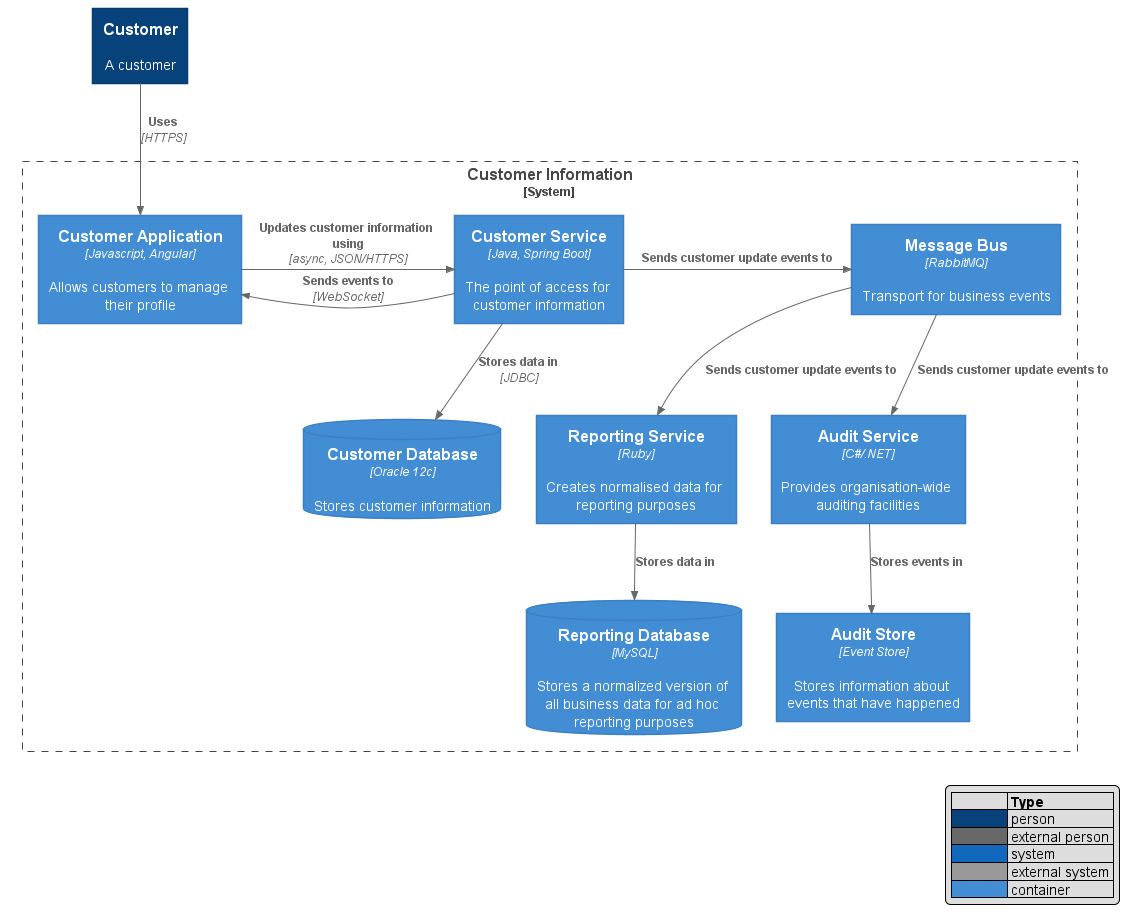

The diagram above was rendered by PlantUML. Its source (embedded in the PNG):
@startuml container-diagram





skinparam defaultTextAlignment center

skinparam wrapWidth 200
skinparam maxMessageSize 150

skinparam rectangle {
    StereotypeFontSize 12
    shadowing false
}

skinparam database {
    StereotypeFontSize 12
    shadowing false
}

skinparam Arrow {
    Color #666666
    FontColor #666666
    FontSize 12
}

skinparam rectangle<<boundary>> {
    Shadowing false
    StereotypeFontSize 0
    FontColor #444444
    BorderColor #444444
    BorderStyle dashed
}























skinparam rectangle<<person>> {
StereotypeFontColor #FFFFFF
FontColor #FFFFFF
BackgroundColor #08427B
BorderColor #073B6F
}

skinparam rectangle<<external_person>> {
StereotypeFontColor #FFFFFF
FontColor #FFFFFF
BackgroundColor #686868
BorderColor #8A8A8A
}

skinparam rectangle<<system>> {
StereotypeFontColor #FFFFFF
FontColor #FFFFFF
BackgroundColor #1168BD
BorderColor #3C7FC0
}

skinparam rectangle<<external_system>> {
StereotypeFontColor #FFFFFF
FontColor #FFFFFF
BackgroundColor #999999
BorderColor #8A8A8A
}

skinparam database<<system>> {
StereotypeFontColor #FFFFFF
FontColor #FFFFFF
BackgroundColor #1168BD
BorderColor #3C7FC0
}

skinparam database<<external_system>> {
StereotypeFontColor #FFFFFF
FontColor #FFFFFF
BackgroundColor #999999
BorderColor #8A8A8A
}
















skinparam rectangle<<container>> {
    StereotypeFontColor #FFFFFF
    FontColor #FFFFFF
    BackgroundColor #438DD5
    BorderColor #3C7FC0
}

skinparam database<<container>> {
    StereotypeFontColor #FFFFFF
    FontColor #FFFFFF
    BackgroundColor #438DD5
    BorderColor #3C7FC0
}








skinparam wrapWidth 200
skinparam maxMessageSize 200

top to bottom direction
hide stereotype
legend right
|=              |= Type |
|<#08427B>      | person |
|<#686868>      | external person |
|<#1168BD>   | system |
|<#999999>      | external system |
|<#438DD5>   | container |
endlegend


rectangle "==Customer\n\n A customer" <<person>> as customer

rectangle "==Customer Information\n<size:12>[System]</size>" <<boundary>> as c1 {

    rectangle "==Customer Application\n//<size:12>[Javascript, Angular]</size>//\n\n Allows customers to manage their profile" <<container>> as app

    rectangle "==Customer Service\n//<size:12>[Java, Spring Boot]</size>//\n\n The point of access for customer information" <<container>> as customer_service

    rectangle "==Message Bus\n//<size:12>[RabbitMQ]</size>//\n\n Transport for business events" <<container>> as message_bus

    rectangle "==Reporting Service\n//<size:12>[Ruby]</size>//\n\n Creates normalised data for reporting purposes" <<container>> as reporting_service

    rectangle "==Audit Service\n//<size:12>[C#/.NET]</size>//\n\n Provides organisation-wide auditing facilities" <<container>> as audit_service

    database "==Customer Database\n//<size:12>[Oracle 12c]</size>//\n\n Stores customer information" <<container>> as customer_db

    database "==Reporting Database\n//<size:12>[MySQL]</size>//\n\n Stores a normalized version of all business data for ad hoc reporting purposes" <<container>> as reporting_db

    rectangle "==Audit Store\n//<size:12>[Event Store]</size>//\n\n Stores information about events that have happened" <<container>> as audit_store
}

customer -->> app : **Uses**\n//<size:12>[HTTPS]</size>//

app -RIGHT->> customer_service : **Updates customer information using**\n//<size:12>[async, JSON/HTTPS]</size>//

customer_service -LEFT->> app : **Sends events to**\n//<size:12>[WebSocket]</size>//
customer_service -RIGHT->> message_bus : **Sends customer update events to**
customer_service -->> customer_db : **Stores data in**\n//<size:12>[JDBC]</size>//

message_bus -->> reporting_service : **Sends customer update events to**
message_bus -->> audit_service : **Sends customer update events to**

reporting_service -->> reporting_db : **Stores data in**
audit_service -->> audit_store : **Stores events in**

reporting_service -[hidden]R- audit_service

@enduml